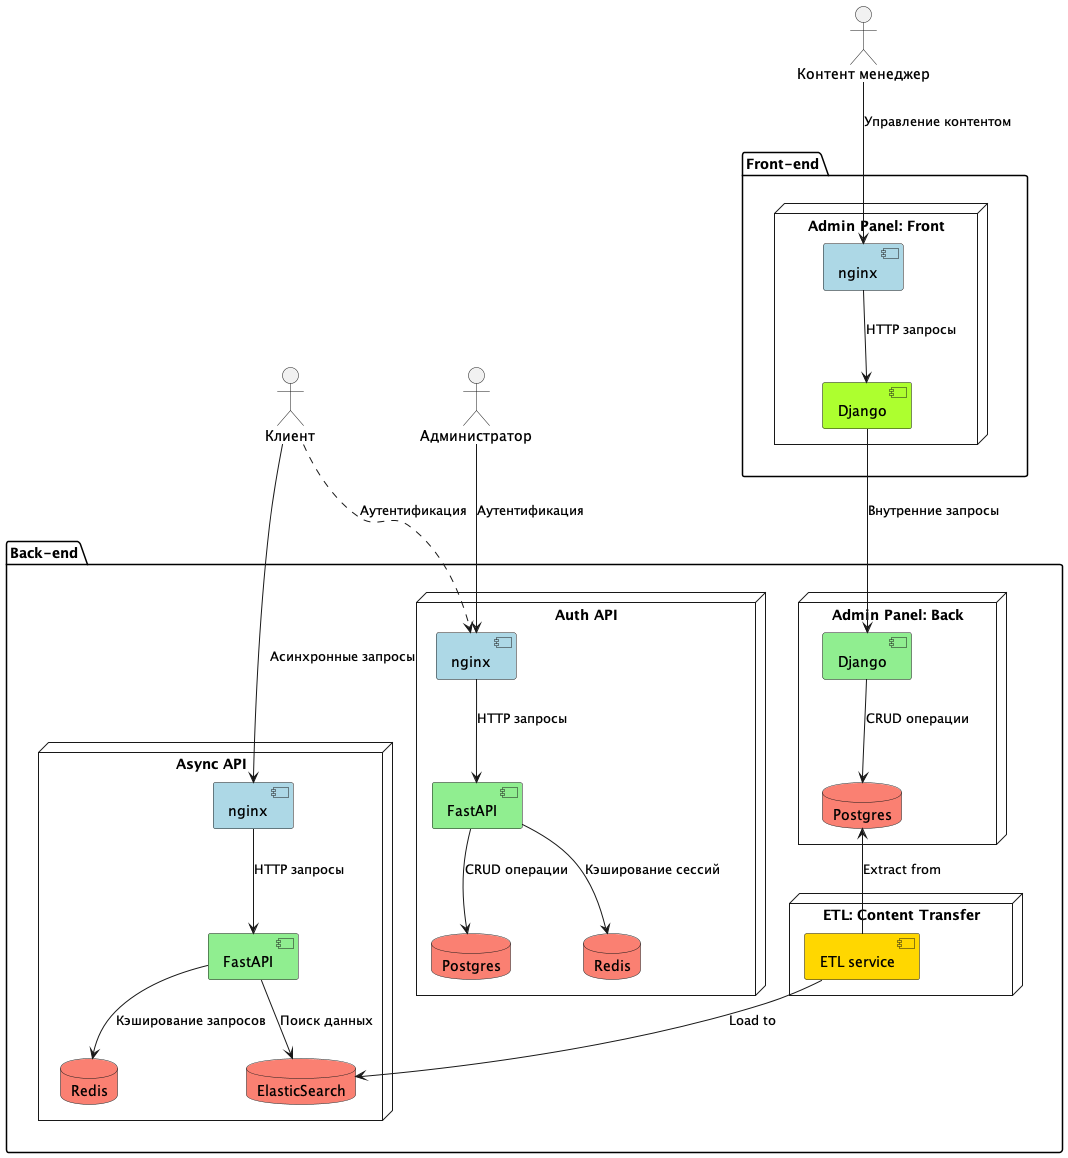

The diagram above was rendered by PlantUML. Its source (embedded in the PNG):
@startuml
actor Клиент as client
actor "Контент менеджер" as content_manager
actor Администратор as admin

package "Front-end" as frontend {
    node "Admin Panel: Front" {
        component nginx as admin_nginx #LightBlue
        component Django as admin_engine #GreenYellow

        admin_nginx --> admin_engine : "HTTP запросы"
    }
}

package "Back-end" as backend {
    node "Auth API" as auth_api {
        component nginx as auth_nginx #LightBlue
        component FastAPI as auth_engine #LightGreen
        database Postgres as auth_db #Salmon
        database Redis as auth_cache #Salmon

        auth_nginx --> auth_engine : "HTTP запросы"
        auth_engine --> auth_db : "CRUD операции"
        auth_engine --> auth_cache : "Кэширование сессий"
    }

    node "Async API" as async_api {
        component nginx as async_nginx #LightBlue
        component FastAPI as async_engine #LightGreen
        database ElasticSearch as async_db #Salmon
        database Redis as async_cache #Salmon

        async_nginx --> async_engine : "HTTP запросы"
        async_engine --> async_cache : "Кэширование запросов"
        async_engine --> async_db : "Поиск данных"
    }

    node "Admin Panel: Back" as admin_panel_back {
        component Django as admin_engine_back #LightGreen
        database Postgres as admin_db #Salmon

        admin_engine --> admin_engine_back : "Внутренние запросы"
        admin_engine_back --> admin_db : "CRUD операции"
    }

    node "ETL: Content Transfer" {
        component "ETL service" as etl_content_transfer #Gold
    }
}

frontend -[hidden]down-> backend

client ..> auth_nginx : "Аутентификация"
client --> async_nginx : "Асинхронные запросы"
admin --> auth_nginx : "Аутентификация"
content_manager --> admin_nginx : "Управление контентом"

etl_content_transfer -up-> admin_db : "Extract from"
etl_content_transfer -down-> async_db : "Load to"

skinparam componentStyle ellipse
@enduml